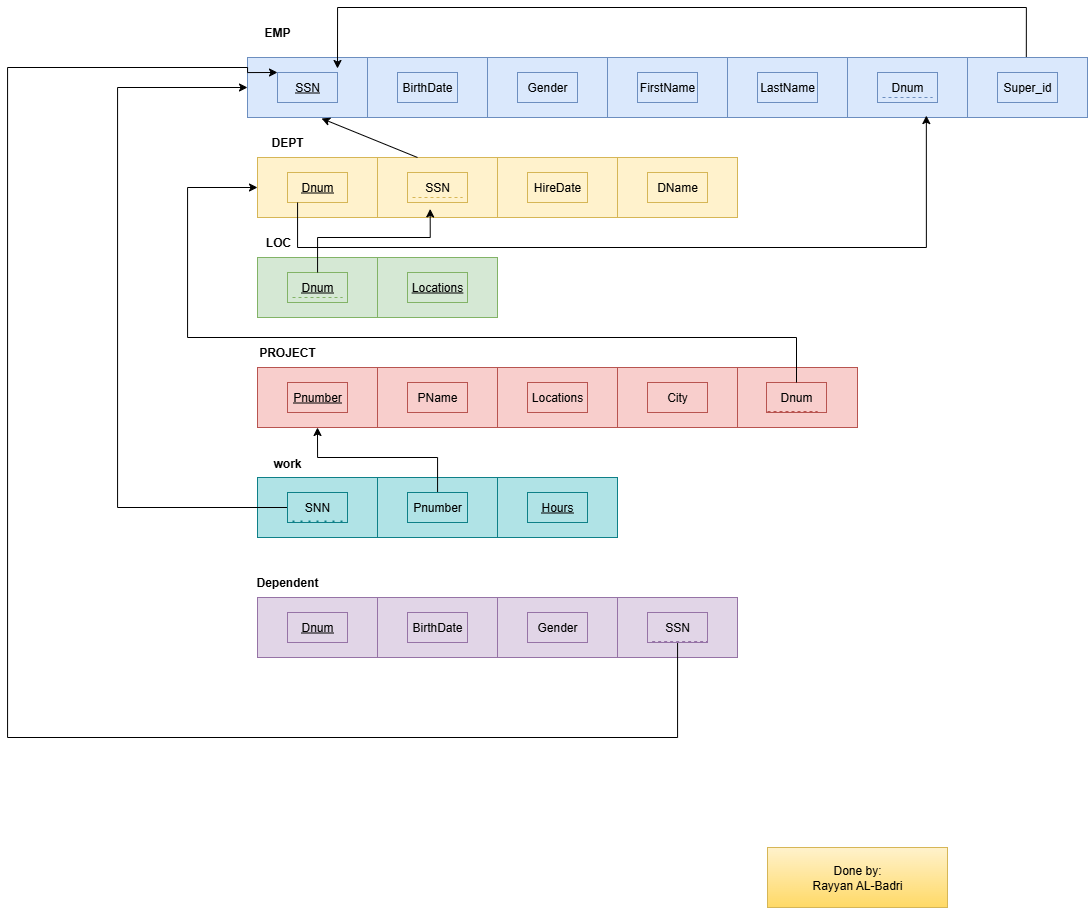

The diagram above was exported from draw.io. Its source (the exported page's mxGraphModel, read from the mxfile embedded in the PNG):
<mxGraphModel dx="1825" dy="1716" grid="1" gridSize="10" guides="1" tooltips="1" connect="1" arrows="1" fold="1" page="1" pageScale="1" pageWidth="850" pageHeight="1100" math="0" shadow="0">
  <root>
    <mxCell id="0" />
    <mxCell id="1" parent="0" />
    <mxCell id="dsNbUFF6prUgbRlBRXGV-1" value="" style="rounded=0;whiteSpace=wrap;html=1;fillColor=#dae8fc;strokeColor=#6c8ebf;" vertex="1" parent="1">
      <mxGeometry x="30" y="40" width="120" height="60" as="geometry" />
    </mxCell>
    <mxCell id="dsNbUFF6prUgbRlBRXGV-2" value="" style="rounded=0;whiteSpace=wrap;html=1;fillColor=#dae8fc;strokeColor=#6c8ebf;" vertex="1" parent="1">
      <mxGeometry x="150" y="40" width="120" height="60" as="geometry" />
    </mxCell>
    <mxCell id="dsNbUFF6prUgbRlBRXGV-3" value="" style="rounded=0;whiteSpace=wrap;html=1;fillColor=#dae8fc;strokeColor=#6c8ebf;" vertex="1" parent="1">
      <mxGeometry x="270" y="40" width="120" height="60" as="geometry" />
    </mxCell>
    <mxCell id="dsNbUFF6prUgbRlBRXGV-4" value="" style="rounded=0;whiteSpace=wrap;html=1;fillColor=#dae8fc;strokeColor=#6c8ebf;" vertex="1" parent="1">
      <mxGeometry x="390" y="40" width="120" height="60" as="geometry" />
    </mxCell>
    <mxCell id="dsNbUFF6prUgbRlBRXGV-5" value="" style="rounded=0;whiteSpace=wrap;html=1;fillColor=#dae8fc;strokeColor=#6c8ebf;" vertex="1" parent="1">
      <mxGeometry x="510" y="40" width="120" height="60" as="geometry" />
    </mxCell>
    <mxCell id="dsNbUFF6prUgbRlBRXGV-6" value="" style="rounded=0;whiteSpace=wrap;html=1;fillColor=#dae8fc;strokeColor=#6c8ebf;" vertex="1" parent="1">
      <mxGeometry x="630" y="40" width="120" height="60" as="geometry" />
    </mxCell>
    <mxCell id="dsNbUFF6prUgbRlBRXGV-78" style="edgeStyle=orthogonalEdgeStyle;rounded=0;orthogonalLoop=1;jettySize=auto;html=1;exitX=0.49;exitY=0.175;exitDx=0;exitDy=0;exitPerimeter=0;" edge="1" parent="1" source="dsNbUFF6prUgbRlBRXGV-7">
      <mxGeometry relative="1" as="geometry">
        <mxPoint x="780" y="-50" as="sourcePoint" />
        <mxPoint x="120" y="51" as="targetPoint" />
        <Array as="points">
          <mxPoint x="809" y="-10" />
          <mxPoint x="120" y="-10" />
        </Array>
      </mxGeometry>
    </mxCell>
    <mxCell id="dsNbUFF6prUgbRlBRXGV-7" value="" style="rounded=0;whiteSpace=wrap;html=1;fillColor=#dae8fc;strokeColor=#6c8ebf;" vertex="1" parent="1">
      <mxGeometry x="750" y="40" width="120" height="60" as="geometry" />
    </mxCell>
    <mxCell id="dsNbUFF6prUgbRlBRXGV-8" value="BirthDate" style="text;html=1;align=center;verticalAlign=middle;whiteSpace=wrap;rounded=0;fillColor=#dae8fc;strokeColor=#6c8ebf;" vertex="1" parent="1">
      <mxGeometry x="180" y="55" width="60" height="30" as="geometry" />
    </mxCell>
    <mxCell id="dsNbUFF6prUgbRlBRXGV-9" value="&lt;u&gt;SSN&lt;/u&gt;" style="text;html=1;align=center;verticalAlign=middle;whiteSpace=wrap;rounded=0;fillColor=#dae8fc;strokeColor=#6c8ebf;" vertex="1" parent="1">
      <mxGeometry x="60" y="55" width="60" height="30" as="geometry" />
    </mxCell>
    <mxCell id="dsNbUFF6prUgbRlBRXGV-10" value="Gender" style="text;html=1;align=center;verticalAlign=middle;whiteSpace=wrap;rounded=0;fillColor=#dae8fc;strokeColor=#6c8ebf;" vertex="1" parent="1">
      <mxGeometry x="300" y="55" width="60" height="30" as="geometry" />
    </mxCell>
    <mxCell id="dsNbUFF6prUgbRlBRXGV-11" value="FirstName" style="text;html=1;align=center;verticalAlign=middle;whiteSpace=wrap;rounded=0;fillColor=#dae8fc;strokeColor=#6c8ebf;" vertex="1" parent="1">
      <mxGeometry x="420" y="55" width="60" height="30" as="geometry" />
    </mxCell>
    <mxCell id="dsNbUFF6prUgbRlBRXGV-12" value="LastName" style="text;html=1;align=center;verticalAlign=middle;whiteSpace=wrap;rounded=0;fillColor=#dae8fc;strokeColor=#6c8ebf;" vertex="1" parent="1">
      <mxGeometry x="540" y="55" width="60" height="30" as="geometry" />
    </mxCell>
    <mxCell id="dsNbUFF6prUgbRlBRXGV-13" value="Dnum" style="text;html=1;align=center;verticalAlign=middle;whiteSpace=wrap;rounded=0;strokeColor=#6c8ebf;fillColor=#dae8fc;" vertex="1" parent="1">
      <mxGeometry x="660" y="55" width="60" height="30" as="geometry" />
    </mxCell>
    <mxCell id="dsNbUFF6prUgbRlBRXGV-14" value="" style="endArrow=none;dashed=1;html=1;rounded=0;fillColor=#dae8fc;strokeColor=#6c8ebf;" edge="1" parent="1">
      <mxGeometry width="50" height="50" relative="1" as="geometry">
        <mxPoint x="665" y="80" as="sourcePoint" />
        <mxPoint x="715" y="80" as="targetPoint" />
      </mxGeometry>
    </mxCell>
    <mxCell id="dsNbUFF6prUgbRlBRXGV-15" value="Super_id" style="text;html=1;align=center;verticalAlign=middle;whiteSpace=wrap;rounded=0;strokeColor=#6c8ebf;fillColor=#dae8fc;" vertex="1" parent="1">
      <mxGeometry x="780" y="55" width="60" height="30" as="geometry" />
    </mxCell>
    <mxCell id="dsNbUFF6prUgbRlBRXGV-16" value="" style="rounded=0;whiteSpace=wrap;html=1;fillColor=#fff2cc;strokeColor=#d6b656;" vertex="1" parent="1">
      <mxGeometry x="40" y="140" width="120" height="60" as="geometry" />
    </mxCell>
    <mxCell id="dsNbUFF6prUgbRlBRXGV-17" value="" style="rounded=0;whiteSpace=wrap;html=1;fillColor=#fff2cc;strokeColor=#d6b656;" vertex="1" parent="1">
      <mxGeometry x="160" y="140" width="120" height="60" as="geometry" />
    </mxCell>
    <mxCell id="dsNbUFF6prUgbRlBRXGV-18" value="" style="rounded=0;whiteSpace=wrap;html=1;fillColor=#fff2cc;strokeColor=#d6b656;" vertex="1" parent="1">
      <mxGeometry x="280" y="140" width="120" height="60" as="geometry" />
    </mxCell>
    <mxCell id="dsNbUFF6prUgbRlBRXGV-19" value="" style="rounded=0;whiteSpace=wrap;html=1;fillColor=#fff2cc;strokeColor=#d6b656;" vertex="1" parent="1">
      <mxGeometry x="400" y="140" width="120" height="60" as="geometry" />
    </mxCell>
    <mxCell id="dsNbUFF6prUgbRlBRXGV-22" value="HireDate" style="text;html=1;align=center;verticalAlign=middle;whiteSpace=wrap;rounded=0;fillColor=#fff2cc;strokeColor=#d6b656;" vertex="1" parent="1">
      <mxGeometry x="310" y="155" width="60" height="30" as="geometry" />
    </mxCell>
    <mxCell id="dsNbUFF6prUgbRlBRXGV-23" value="DName" style="text;html=1;align=center;verticalAlign=middle;whiteSpace=wrap;rounded=0;fillColor=#fff2cc;strokeColor=#d6b656;" vertex="1" parent="1">
      <mxGeometry x="430" y="155" width="60" height="30" as="geometry" />
    </mxCell>
    <mxCell id="dsNbUFF6prUgbRlBRXGV-24" value="&lt;u&gt;Dnum&lt;/u&gt;" style="text;html=1;align=center;verticalAlign=middle;whiteSpace=wrap;rounded=0;strokeColor=#d6b656;fillColor=#fff2cc;" vertex="1" parent="1">
      <mxGeometry x="70" y="155" width="60" height="30" as="geometry" />
    </mxCell>
    <mxCell id="dsNbUFF6prUgbRlBRXGV-25" value="&lt;span&gt;SSN&lt;/span&gt;" style="text;html=1;align=center;verticalAlign=middle;whiteSpace=wrap;rounded=0;fontStyle=0;fillColor=#fff2cc;strokeColor=#d6b656;" vertex="1" parent="1">
      <mxGeometry x="190" y="155" width="60" height="30" as="geometry" />
    </mxCell>
    <mxCell id="dsNbUFF6prUgbRlBRXGV-26" value="" style="endArrow=none;dashed=1;html=1;rounded=0;fillColor=#fff2cc;strokeColor=#d6b656;" edge="1" parent="1">
      <mxGeometry width="50" height="50" relative="1" as="geometry">
        <mxPoint x="195" y="180" as="sourcePoint" />
        <mxPoint x="245" y="180" as="targetPoint" />
      </mxGeometry>
    </mxCell>
    <mxCell id="dsNbUFF6prUgbRlBRXGV-27" value="" style="rounded=0;whiteSpace=wrap;html=1;fillColor=#d5e8d4;strokeColor=#82b366;" vertex="1" parent="1">
      <mxGeometry x="40" y="240" width="120" height="60" as="geometry" />
    </mxCell>
    <mxCell id="dsNbUFF6prUgbRlBRXGV-28" value="" style="rounded=0;whiteSpace=wrap;html=1;fillColor=#d5e8d4;strokeColor=#82b366;" vertex="1" parent="1">
      <mxGeometry x="160" y="240" width="120" height="60" as="geometry" />
    </mxCell>
    <mxCell id="dsNbUFF6prUgbRlBRXGV-29" value="Dnum" style="text;html=1;align=center;verticalAlign=middle;whiteSpace=wrap;rounded=0;strokeColor=#82b366;fontStyle=4;fillColor=#d5e8d4;" vertex="1" parent="1">
      <mxGeometry x="70" y="255" width="60" height="30" as="geometry" />
    </mxCell>
    <mxCell id="dsNbUFF6prUgbRlBRXGV-30" value="&lt;span&gt;&lt;u&gt;Locations&lt;/u&gt;&lt;/span&gt;" style="text;html=1;align=center;verticalAlign=middle;whiteSpace=wrap;rounded=0;fontStyle=0;fillColor=#d5e8d4;strokeColor=#82b366;" vertex="1" parent="1">
      <mxGeometry x="190" y="255" width="60" height="30" as="geometry" />
    </mxCell>
    <mxCell id="dsNbUFF6prUgbRlBRXGV-32" value="" style="endArrow=none;dashed=1;html=1;rounded=0;fillColor=#f8cecc;strokeColor=#b85450;" edge="1" parent="1">
      <mxGeometry width="50" height="50" relative="1" as="geometry">
        <mxPoint x="545" y="370" as="sourcePoint" />
        <mxPoint x="595" y="370" as="targetPoint" />
      </mxGeometry>
    </mxCell>
    <mxCell id="dsNbUFF6prUgbRlBRXGV-37" value="" style="endArrow=none;dashed=1;html=1;rounded=0;fillColor=#b0e3e6;strokeColor=#0e8088;" edge="1" parent="1">
      <mxGeometry width="50" height="50" relative="1" as="geometry">
        <mxPoint x="75" y="504" as="sourcePoint" />
        <mxPoint x="125" y="504" as="targetPoint" />
      </mxGeometry>
    </mxCell>
    <mxCell id="dsNbUFF6prUgbRlBRXGV-38" value="" style="endArrow=none;dashed=1;html=1;rounded=0;fillColor=#d5e8d4;strokeColor=#82b366;" edge="1" parent="1">
      <mxGeometry width="50" height="50" relative="1" as="geometry">
        <mxPoint x="75" y="280" as="sourcePoint" />
        <mxPoint x="125" y="280" as="targetPoint" />
      </mxGeometry>
    </mxCell>
    <mxCell id="dsNbUFF6prUgbRlBRXGV-39" value="" style="rounded=0;whiteSpace=wrap;html=1;fillColor=#f8cecc;strokeColor=#b85450;" vertex="1" parent="1">
      <mxGeometry x="40" y="350" width="120" height="60" as="geometry" />
    </mxCell>
    <mxCell id="dsNbUFF6prUgbRlBRXGV-40" value="" style="rounded=0;whiteSpace=wrap;html=1;fillColor=#f8cecc;strokeColor=#b85450;" vertex="1" parent="1">
      <mxGeometry x="160" y="350" width="120" height="60" as="geometry" />
    </mxCell>
    <mxCell id="dsNbUFF6prUgbRlBRXGV-41" value="" style="rounded=0;whiteSpace=wrap;html=1;fillColor=#f8cecc;strokeColor=#b85450;" vertex="1" parent="1">
      <mxGeometry x="280" y="350" width="120" height="60" as="geometry" />
    </mxCell>
    <mxCell id="dsNbUFF6prUgbRlBRXGV-42" value="" style="rounded=0;whiteSpace=wrap;html=1;fillColor=#f8cecc;strokeColor=#b85450;" vertex="1" parent="1">
      <mxGeometry x="400" y="350" width="120" height="60" as="geometry" />
    </mxCell>
    <mxCell id="dsNbUFF6prUgbRlBRXGV-43" value="" style="rounded=0;whiteSpace=wrap;html=1;fillColor=#f8cecc;strokeColor=#b85450;" vertex="1" parent="1">
      <mxGeometry x="520" y="350" width="120" height="60" as="geometry" />
    </mxCell>
    <mxCell id="dsNbUFF6prUgbRlBRXGV-44" value="PName" style="text;html=1;align=center;verticalAlign=middle;whiteSpace=wrap;rounded=0;fillColor=#f8cecc;strokeColor=#b85450;" vertex="1" parent="1">
      <mxGeometry x="190" y="365" width="60" height="30" as="geometry" />
    </mxCell>
    <mxCell id="dsNbUFF6prUgbRlBRXGV-45" value="&lt;u&gt;Pnumber&lt;/u&gt;" style="text;html=1;align=center;verticalAlign=middle;whiteSpace=wrap;rounded=0;fillColor=#f8cecc;strokeColor=#b85450;" vertex="1" parent="1">
      <mxGeometry x="70" y="365" width="60" height="30" as="geometry" />
    </mxCell>
    <mxCell id="dsNbUFF6prUgbRlBRXGV-46" value="Locations" style="text;html=1;align=center;verticalAlign=middle;whiteSpace=wrap;rounded=0;fillColor=#f8cecc;strokeColor=#b85450;" vertex="1" parent="1">
      <mxGeometry x="310" y="365" width="60" height="30" as="geometry" />
    </mxCell>
    <mxCell id="dsNbUFF6prUgbRlBRXGV-47" value="City" style="text;html=1;align=center;verticalAlign=middle;whiteSpace=wrap;rounded=0;fillColor=#f8cecc;strokeColor=#b85450;" vertex="1" parent="1">
      <mxGeometry x="430" y="365" width="60" height="30" as="geometry" />
    </mxCell>
    <mxCell id="dsNbUFF6prUgbRlBRXGV-48" value="Dnum" style="text;html=1;align=center;verticalAlign=middle;whiteSpace=wrap;rounded=0;fillColor=#f8cecc;strokeColor=#b85450;" vertex="1" parent="1">
      <mxGeometry x="549" y="365" width="60" height="30" as="geometry" />
    </mxCell>
    <mxCell id="dsNbUFF6prUgbRlBRXGV-50" value="" style="endArrow=none;dashed=1;html=1;rounded=0;fillColor=#f8cecc;strokeColor=#b85450;" edge="1" parent="1">
      <mxGeometry width="50" height="50" relative="1" as="geometry">
        <mxPoint x="550" y="394" as="sourcePoint" />
        <mxPoint x="600" y="394" as="targetPoint" />
      </mxGeometry>
    </mxCell>
    <mxCell id="dsNbUFF6prUgbRlBRXGV-52" value="" style="rounded=0;whiteSpace=wrap;html=1;fillColor=#b0e3e6;strokeColor=#0e8088;" vertex="1" parent="1">
      <mxGeometry x="40" y="460" width="120" height="60" as="geometry" />
    </mxCell>
    <mxCell id="dsNbUFF6prUgbRlBRXGV-53" value="" style="rounded=0;whiteSpace=wrap;html=1;fillColor=#b0e3e6;strokeColor=#0e8088;" vertex="1" parent="1">
      <mxGeometry x="160" y="460" width="120" height="60" as="geometry" />
    </mxCell>
    <mxCell id="dsNbUFF6prUgbRlBRXGV-54" value="" style="rounded=0;whiteSpace=wrap;html=1;fillColor=#b0e3e6;strokeColor=#0e8088;" vertex="1" parent="1">
      <mxGeometry x="280" y="460" width="120" height="60" as="geometry" />
    </mxCell>
    <mxCell id="dsNbUFF6prUgbRlBRXGV-87" style="edgeStyle=orthogonalEdgeStyle;rounded=0;orthogonalLoop=1;jettySize=auto;html=1;entryX=0.5;entryY=1;entryDx=0;entryDy=0;" edge="1" parent="1" source="dsNbUFF6prUgbRlBRXGV-55" target="dsNbUFF6prUgbRlBRXGV-39">
      <mxGeometry relative="1" as="geometry">
        <Array as="points">
          <mxPoint x="220" y="440" />
          <mxPoint x="100" y="440" />
        </Array>
      </mxGeometry>
    </mxCell>
    <mxCell id="dsNbUFF6prUgbRlBRXGV-55" value="Pnumber" style="text;html=1;align=center;verticalAlign=middle;whiteSpace=wrap;rounded=0;fillColor=#b0e3e6;strokeColor=#0e8088;" vertex="1" parent="1">
      <mxGeometry x="190" y="475" width="60" height="30" as="geometry" />
    </mxCell>
    <mxCell id="dsNbUFF6prUgbRlBRXGV-89" style="edgeStyle=orthogonalEdgeStyle;rounded=0;orthogonalLoop=1;jettySize=auto;html=1;entryX=0;entryY=0.5;entryDx=0;entryDy=0;" edge="1" parent="1" source="dsNbUFF6prUgbRlBRXGV-56" target="dsNbUFF6prUgbRlBRXGV-1">
      <mxGeometry relative="1" as="geometry">
        <mxPoint x="-10" y="70.00000000000023" as="targetPoint" />
        <Array as="points">
          <mxPoint x="-100" y="490" />
          <mxPoint x="-100" y="70" />
        </Array>
      </mxGeometry>
    </mxCell>
    <mxCell id="dsNbUFF6prUgbRlBRXGV-56" value="SNN" style="text;html=1;align=center;verticalAlign=middle;whiteSpace=wrap;rounded=0;fillColor=#b0e3e6;strokeColor=#0e8088;" vertex="1" parent="1">
      <mxGeometry x="70" y="475" width="60" height="30" as="geometry" />
    </mxCell>
    <mxCell id="dsNbUFF6prUgbRlBRXGV-57" value="&lt;u&gt;Hours&lt;/u&gt;" style="text;html=1;align=center;verticalAlign=middle;whiteSpace=wrap;rounded=0;fillColor=#b0e3e6;strokeColor=#0e8088;" vertex="1" parent="1">
      <mxGeometry x="310" y="475" width="60" height="30" as="geometry" />
    </mxCell>
    <mxCell id="dsNbUFF6prUgbRlBRXGV-58" value="" style="endArrow=none;dashed=1;html=1;dashPattern=1 3;strokeWidth=2;rounded=0;fillColor=#b0e3e6;strokeColor=#0e8088;" edge="1" parent="1">
      <mxGeometry width="50" height="50" relative="1" as="geometry">
        <mxPoint x="75" y="504" as="sourcePoint" />
        <mxPoint x="125" y="504" as="targetPoint" />
      </mxGeometry>
    </mxCell>
    <mxCell id="dsNbUFF6prUgbRlBRXGV-59" value="" style="rounded=0;whiteSpace=wrap;html=1;fillColor=#e1d5e7;strokeColor=#9673a6;" vertex="1" parent="1">
      <mxGeometry x="40" y="580" width="120" height="60" as="geometry" />
    </mxCell>
    <mxCell id="dsNbUFF6prUgbRlBRXGV-60" value="" style="rounded=0;whiteSpace=wrap;html=1;fillColor=#e1d5e7;strokeColor=#9673a6;" vertex="1" parent="1">
      <mxGeometry x="160" y="580" width="120" height="60" as="geometry" />
    </mxCell>
    <mxCell id="dsNbUFF6prUgbRlBRXGV-61" value="" style="rounded=0;whiteSpace=wrap;html=1;fillColor=#e1d5e7;strokeColor=#9673a6;" vertex="1" parent="1">
      <mxGeometry x="280" y="580" width="120" height="60" as="geometry" />
    </mxCell>
    <mxCell id="dsNbUFF6prUgbRlBRXGV-62" value="" style="rounded=0;whiteSpace=wrap;html=1;fillColor=#e1d5e7;strokeColor=#9673a6;" vertex="1" parent="1">
      <mxGeometry x="400" y="580" width="120" height="60" as="geometry" />
    </mxCell>
    <mxCell id="dsNbUFF6prUgbRlBRXGV-63" value="BirthDate" style="text;html=1;align=center;verticalAlign=middle;whiteSpace=wrap;rounded=0;fillColor=#e1d5e7;strokeColor=#9673a6;" vertex="1" parent="1">
      <mxGeometry x="190" y="595" width="60" height="30" as="geometry" />
    </mxCell>
    <mxCell id="dsNbUFF6prUgbRlBRXGV-64" value="&lt;u&gt;Dnum&lt;/u&gt;" style="text;html=1;align=center;verticalAlign=middle;whiteSpace=wrap;rounded=0;fillColor=#e1d5e7;strokeColor=#9673a6;" vertex="1" parent="1">
      <mxGeometry x="70" y="595" width="60" height="30" as="geometry" />
    </mxCell>
    <mxCell id="dsNbUFF6prUgbRlBRXGV-65" value="Gender" style="text;html=1;align=center;verticalAlign=middle;whiteSpace=wrap;rounded=0;fillColor=#e1d5e7;strokeColor=#9673a6;" vertex="1" parent="1">
      <mxGeometry x="310" y="595" width="60" height="30" as="geometry" />
    </mxCell>
    <mxCell id="dsNbUFF6prUgbRlBRXGV-92" style="edgeStyle=orthogonalEdgeStyle;rounded=0;orthogonalLoop=1;jettySize=auto;html=1;entryX=0;entryY=0;entryDx=0;entryDy=0;" edge="1" parent="1" source="dsNbUFF6prUgbRlBRXGV-66" target="dsNbUFF6prUgbRlBRXGV-9">
      <mxGeometry relative="1" as="geometry">
        <Array as="points">
          <mxPoint x="460" y="720" />
          <mxPoint x="-210" y="720" />
          <mxPoint x="-210" y="50" />
          <mxPoint x="30" y="50" />
          <mxPoint x="30" y="55" />
        </Array>
      </mxGeometry>
    </mxCell>
    <mxCell id="dsNbUFF6prUgbRlBRXGV-66" value="SSN" style="text;html=1;align=center;verticalAlign=middle;whiteSpace=wrap;rounded=0;fillColor=#e1d5e7;strokeColor=#9673a6;" vertex="1" parent="1">
      <mxGeometry x="430" y="595" width="60" height="30" as="geometry" />
    </mxCell>
    <mxCell id="dsNbUFF6prUgbRlBRXGV-67" value="" style="endArrow=none;dashed=1;html=1;rounded=0;entryX=0.878;entryY=1;entryDx=0;entryDy=0;entryPerimeter=0;fillColor=#e1d5e7;strokeColor=#9673a6;" edge="1" parent="1">
      <mxGeometry width="50" height="50" relative="1" as="geometry">
        <mxPoint x="434.64" y="624" as="sourcePoint" />
        <mxPoint x="489.9999999999999" y="624" as="targetPoint" />
      </mxGeometry>
    </mxCell>
    <mxCell id="dsNbUFF6prUgbRlBRXGV-68" value="&lt;b&gt;EMP&lt;/b&gt;" style="text;html=1;align=center;verticalAlign=middle;whiteSpace=wrap;rounded=0;" vertex="1" parent="1">
      <mxGeometry x="30" width="60" height="30" as="geometry" />
    </mxCell>
    <mxCell id="dsNbUFF6prUgbRlBRXGV-72" value="&lt;b&gt;DEPT&lt;/b&gt;" style="text;html=1;align=center;verticalAlign=middle;whiteSpace=wrap;rounded=0;" vertex="1" parent="1">
      <mxGeometry x="40" y="110" width="60" height="30" as="geometry" />
    </mxCell>
    <mxCell id="dsNbUFF6prUgbRlBRXGV-73" value="&lt;b&gt;LOC&lt;/b&gt;" style="text;html=1;align=center;verticalAlign=middle;whiteSpace=wrap;rounded=0;" vertex="1" parent="1">
      <mxGeometry x="31" y="210" width="60" height="30" as="geometry" />
    </mxCell>
    <mxCell id="dsNbUFF6prUgbRlBRXGV-74" value="&lt;b&gt;PROJECT&lt;/b&gt;" style="text;html=1;align=center;verticalAlign=middle;whiteSpace=wrap;rounded=0;" vertex="1" parent="1">
      <mxGeometry x="40" y="320" width="60" height="30" as="geometry" />
    </mxCell>
    <mxCell id="dsNbUFF6prUgbRlBRXGV-75" value="&lt;b&gt;work&lt;/b&gt;" style="text;html=1;align=center;verticalAlign=middle;whiteSpace=wrap;rounded=0;" vertex="1" parent="1">
      <mxGeometry x="40" y="431" width="60" height="30" as="geometry" />
    </mxCell>
    <mxCell id="dsNbUFF6prUgbRlBRXGV-76" value="&lt;b&gt;Dependent&lt;/b&gt;" style="text;html=1;align=center;verticalAlign=middle;whiteSpace=wrap;rounded=0;" vertex="1" parent="1">
      <mxGeometry x="40" y="550" width="60" height="30" as="geometry" />
    </mxCell>
    <mxCell id="dsNbUFF6prUgbRlBRXGV-80" value="" style="endArrow=classic;html=1;rounded=0;entryX=0.617;entryY=1.016;entryDx=0;entryDy=0;entryPerimeter=0;" edge="1" parent="1" target="dsNbUFF6prUgbRlBRXGV-1">
      <mxGeometry width="50" height="50" relative="1" as="geometry">
        <mxPoint x="200" y="140" as="sourcePoint" />
        <mxPoint x="490" y="190" as="targetPoint" />
        <Array as="points" />
      </mxGeometry>
    </mxCell>
    <mxCell id="dsNbUFF6prUgbRlBRXGV-81" style="edgeStyle=orthogonalEdgeStyle;rounded=0;orthogonalLoop=1;jettySize=auto;html=1;entryX=0.439;entryY=0.857;entryDx=0;entryDy=0;entryPerimeter=0;" edge="1" parent="1" source="dsNbUFF6prUgbRlBRXGV-29" target="dsNbUFF6prUgbRlBRXGV-17">
      <mxGeometry relative="1" as="geometry">
        <Array as="points">
          <mxPoint x="100" y="220" />
          <mxPoint x="213" y="220" />
        </Array>
      </mxGeometry>
    </mxCell>
    <mxCell id="dsNbUFF6prUgbRlBRXGV-82" style="edgeStyle=orthogonalEdgeStyle;rounded=0;orthogonalLoop=1;jettySize=auto;html=1;entryX=0.657;entryY=0.968;entryDx=0;entryDy=0;entryPerimeter=0;" edge="1" parent="1" source="dsNbUFF6prUgbRlBRXGV-24" target="dsNbUFF6prUgbRlBRXGV-6">
      <mxGeometry relative="1" as="geometry">
        <Array as="points">
          <mxPoint x="80" y="230" />
          <mxPoint x="709" y="230" />
        </Array>
      </mxGeometry>
    </mxCell>
    <mxCell id="dsNbUFF6prUgbRlBRXGV-84" style="edgeStyle=orthogonalEdgeStyle;rounded=0;orthogonalLoop=1;jettySize=auto;html=1;entryX=0;entryY=0.5;entryDx=0;entryDy=0;" edge="1" parent="1" source="dsNbUFF6prUgbRlBRXGV-48" target="dsNbUFF6prUgbRlBRXGV-16">
      <mxGeometry relative="1" as="geometry">
        <mxPoint x="-30" y="160" as="targetPoint" />
        <Array as="points">
          <mxPoint x="579" y="320" />
          <mxPoint x="-30" y="320" />
          <mxPoint x="-30" y="170" />
        </Array>
      </mxGeometry>
    </mxCell>
    <mxCell id="dsNbUFF6prUgbRlBRXGV-94" value="Done by:&lt;div&gt;Rayyan AL-Badri&lt;/div&gt;" style="text;html=1;align=center;verticalAlign=middle;whiteSpace=wrap;rounded=0;fillColor=#fff2cc;strokeColor=#d6b656;gradientColor=#ffd966;" vertex="1" parent="1">
      <mxGeometry x="550" y="830" width="180" height="60" as="geometry" />
    </mxCell>
  </root>
</mxGraphModel>